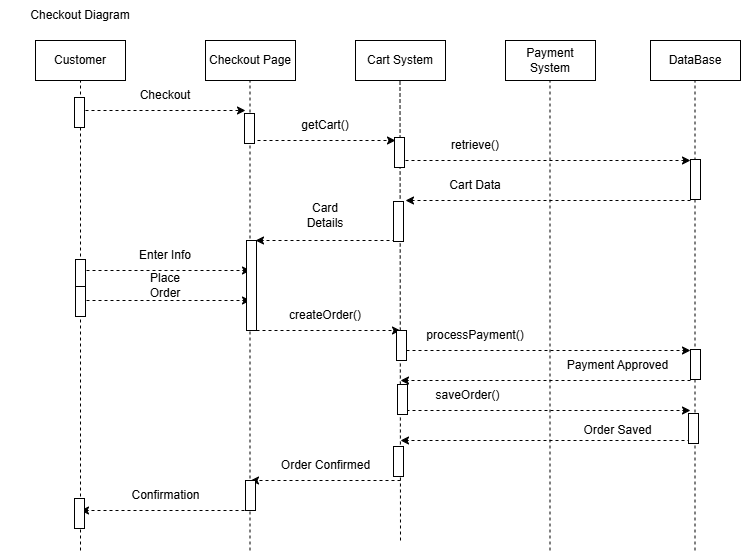

The diagram above was exported from draw.io. Its source (the exported page's mxGraphModel, read from the mxfile embedded in the PNG):
<mxGraphModel dx="1173" dy="597" grid="1" gridSize="10" guides="1" tooltips="1" connect="1" arrows="1" fold="1" page="1" pageScale="1" pageWidth="850" pageHeight="1100" math="0" shadow="0">
  <root>
    <mxCell id="0" />
    <mxCell id="1" parent="0" />
    <mxCell id="DzDsmuCRBj4EqkfbHitc-1" parent="1" style="rounded=0;whiteSpace=wrap;html=1;" value="Customer" vertex="1">
      <mxGeometry height="40" width="90" x="105" y="120" as="geometry" />
    </mxCell>
    <mxCell id="DzDsmuCRBj4EqkfbHitc-2" parent="1" style="rounded=0;whiteSpace=wrap;html=1;" value="Checkout Page" vertex="1">
      <mxGeometry height="40" width="90" x="275" y="120" as="geometry" />
    </mxCell>
    <mxCell id="DzDsmuCRBj4EqkfbHitc-3" parent="1" style="rounded=0;whiteSpace=wrap;html=1;" value="Cart System" vertex="1">
      <mxGeometry height="40" width="90" x="425" y="120" as="geometry" />
    </mxCell>
    <mxCell id="DzDsmuCRBj4EqkfbHitc-4" parent="1" style="rounded=0;whiteSpace=wrap;html=1;" value="Payment System" vertex="1">
      <mxGeometry height="40" width="90" x="575" y="120" as="geometry" />
    </mxCell>
    <mxCell id="DzDsmuCRBj4EqkfbHitc-5" edge="1" parent="1" style="endArrow=none;dashed=1;html=1;rounded=0;entryX=0.5;entryY=1;entryDx=0;entryDy=0;" target="DzDsmuCRBj4EqkfbHitc-1" value="">
      <mxGeometry height="50" relative="1" width="50" as="geometry">
        <mxPoint x="150" y="630" as="sourcePoint" />
        <mxPoint x="535" y="510" as="targetPoint" />
      </mxGeometry>
    </mxCell>
    <mxCell id="DzDsmuCRBj4EqkfbHitc-6" edge="1" parent="1" style="endArrow=none;dashed=1;html=1;rounded=0;entryX=0.5;entryY=1;entryDx=0;entryDy=0;" value="">
      <mxGeometry height="50" relative="1" width="50" as="geometry">
        <mxPoint x="319.5" y="630" as="sourcePoint" />
        <mxPoint x="319.5" y="160" as="targetPoint" />
      </mxGeometry>
    </mxCell>
    <mxCell id="DzDsmuCRBj4EqkfbHitc-7" edge="1" parent="1" style="endArrow=none;dashed=1;html=1;rounded=0;entryX=0.5;entryY=1;entryDx=0;entryDy=0;" value="">
      <mxGeometry height="50" relative="1" width="50" as="geometry">
        <mxPoint x="470" y="620" as="sourcePoint" />
        <mxPoint x="469.5" y="160" as="targetPoint" />
      </mxGeometry>
    </mxCell>
    <mxCell id="DzDsmuCRBj4EqkfbHitc-8" edge="1" parent="1" style="endArrow=none;dashed=1;html=1;rounded=0;entryX=0.5;entryY=1;entryDx=0;entryDy=0;" value="">
      <mxGeometry height="50" relative="1" width="50" as="geometry">
        <mxPoint x="619.5" y="630" as="sourcePoint" />
        <mxPoint x="619.5" y="160" as="targetPoint" />
      </mxGeometry>
    </mxCell>
    <mxCell id="DzDsmuCRBj4EqkfbHitc-9" edge="1" parent="1" style="endArrow=classic;html=1;rounded=0;dashed=1;" value="">
      <mxGeometry height="50" relative="1" width="50" as="geometry">
        <mxPoint x="155" y="190" as="sourcePoint" />
        <mxPoint x="315" y="190" as="targetPoint" />
      </mxGeometry>
    </mxCell>
    <mxCell id="DzDsmuCRBj4EqkfbHitc-10" edge="1" parent="1" style="endArrow=classic;html=1;rounded=0;dashed=1;" value="">
      <mxGeometry height="50" relative="1" width="50" as="geometry">
        <mxPoint x="315" y="220" as="sourcePoint" />
        <mxPoint x="465" y="220" as="targetPoint" />
      </mxGeometry>
    </mxCell>
    <mxCell id="DzDsmuCRBj4EqkfbHitc-11" edge="1" parent="1" style="endArrow=classic;html=1;rounded=0;dashed=1;" value="">
      <mxGeometry height="50" relative="1" width="50" as="geometry">
        <mxPoint x="475" y="240" as="sourcePoint" />
        <mxPoint x="760" y="240" as="targetPoint" />
      </mxGeometry>
    </mxCell>
    <mxCell id="DzDsmuCRBj4EqkfbHitc-12" edge="1" parent="1" style="endArrow=classic;html=1;rounded=0;dashed=1;" value="">
      <mxGeometry height="50" relative="1" width="50" as="geometry">
        <mxPoint x="760" y="280" as="sourcePoint" />
        <mxPoint x="475" y="280" as="targetPoint" />
      </mxGeometry>
    </mxCell>
    <mxCell id="DzDsmuCRBj4EqkfbHitc-13" edge="1" parent="1" style="endArrow=classic;html=1;rounded=0;dashed=1;" value="">
      <mxGeometry height="50" relative="1" width="50" as="geometry">
        <mxPoint x="465" y="320" as="sourcePoint" />
        <mxPoint x="325" y="320" as="targetPoint" />
      </mxGeometry>
    </mxCell>
    <mxCell id="DzDsmuCRBj4EqkfbHitc-14" edge="1" parent="1" style="endArrow=classic;html=1;rounded=0;dashed=1;" value="">
      <mxGeometry height="50" relative="1" width="50" as="geometry">
        <mxPoint x="150" y="350" as="sourcePoint" />
        <mxPoint x="320" y="350" as="targetPoint" />
      </mxGeometry>
    </mxCell>
    <mxCell id="DzDsmuCRBj4EqkfbHitc-15" parent="1" style="text;html=1;whiteSpace=wrap;strokeColor=none;fillColor=none;align=center;verticalAlign=middle;rounded=0;" value="Checkout" vertex="1">
      <mxGeometry height="30" width="60" x="205" y="160" as="geometry" />
    </mxCell>
    <mxCell id="DzDsmuCRBj4EqkfbHitc-16" parent="1" style="text;html=1;whiteSpace=wrap;strokeColor=none;fillColor=none;align=center;verticalAlign=middle;rounded=0;" value="getCart()" vertex="1">
      <mxGeometry height="30" width="60" x="365" y="190" as="geometry" />
    </mxCell>
    <mxCell id="DzDsmuCRBj4EqkfbHitc-17" parent="1" style="text;html=1;whiteSpace=wrap;strokeColor=none;fillColor=none;align=center;verticalAlign=middle;rounded=0;" value="retrieve()" vertex="1">
      <mxGeometry height="30" width="60" x="515" y="210" as="geometry" />
    </mxCell>
    <mxCell id="DzDsmuCRBj4EqkfbHitc-18" parent="1" style="text;html=1;whiteSpace=wrap;strokeColor=none;fillColor=none;align=center;verticalAlign=middle;rounded=0;" value="Cart Data" vertex="1">
      <mxGeometry height="30" width="60" x="515" y="250" as="geometry" />
    </mxCell>
    <mxCell id="DzDsmuCRBj4EqkfbHitc-19" parent="1" style="text;html=1;whiteSpace=wrap;strokeColor=none;fillColor=none;align=center;verticalAlign=middle;rounded=0;" value="Card Details" vertex="1">
      <mxGeometry height="30" width="60" x="365" y="280" as="geometry" />
    </mxCell>
    <mxCell id="DzDsmuCRBj4EqkfbHitc-20" parent="1" style="text;html=1;whiteSpace=wrap;strokeColor=none;fillColor=none;align=center;verticalAlign=middle;rounded=0;" value="Enter Info" vertex="1">
      <mxGeometry height="30" width="60" x="205" y="320" as="geometry" />
    </mxCell>
    <mxCell id="DzDsmuCRBj4EqkfbHitc-21" parent="1" style="rounded=0;whiteSpace=wrap;html=1;" value="DataBase" vertex="1">
      <mxGeometry height="40" width="90" x="720" y="120" as="geometry" />
    </mxCell>
    <mxCell id="DzDsmuCRBj4EqkfbHitc-22" edge="1" parent="1" style="endArrow=none;dashed=1;html=1;rounded=0;entryX=0.5;entryY=1;entryDx=0;entryDy=0;" value="">
      <mxGeometry height="50" relative="1" width="50" as="geometry">
        <mxPoint x="764.5" y="630" as="sourcePoint" />
        <mxPoint x="764.5" y="160" as="targetPoint" />
      </mxGeometry>
    </mxCell>
    <mxCell id="DzDsmuCRBj4EqkfbHitc-23" edge="1" parent="1" style="endArrow=classic;html=1;rounded=0;dashed=1;" value="">
      <mxGeometry height="50" relative="1" width="50" as="geometry">
        <mxPoint x="150" y="380" as="sourcePoint" />
        <mxPoint x="320" y="380" as="targetPoint" />
      </mxGeometry>
    </mxCell>
    <mxCell id="DzDsmuCRBj4EqkfbHitc-24" parent="1" style="text;html=1;whiteSpace=wrap;strokeColor=none;fillColor=none;align=center;verticalAlign=middle;rounded=0;" value="Place Order" vertex="1">
      <mxGeometry height="30" width="60" x="205" y="350" as="geometry" />
    </mxCell>
    <mxCell id="DzDsmuCRBj4EqkfbHitc-25" edge="1" parent="1" style="endArrow=classic;html=1;rounded=0;dashed=1;" value="">
      <mxGeometry height="50" relative="1" width="50" as="geometry">
        <mxPoint x="320" y="410" as="sourcePoint" />
        <mxPoint x="470" y="410" as="targetPoint" />
      </mxGeometry>
    </mxCell>
    <mxCell id="DzDsmuCRBj4EqkfbHitc-26" parent="1" style="text;html=1;whiteSpace=wrap;strokeColor=none;fillColor=none;align=center;verticalAlign=middle;rounded=0;" value="createOrder()" vertex="1">
      <mxGeometry height="30" width="60" x="365" y="380" as="geometry" />
    </mxCell>
    <mxCell id="DzDsmuCRBj4EqkfbHitc-27" edge="1" parent="1" style="endArrow=classic;html=1;rounded=0;dashed=1;" value="">
      <mxGeometry height="50" relative="1" width="50" as="geometry">
        <mxPoint x="470" y="430" as="sourcePoint" />
        <mxPoint x="760" y="430" as="targetPoint" />
      </mxGeometry>
    </mxCell>
    <mxCell id="DzDsmuCRBj4EqkfbHitc-28" edge="1" parent="1" style="endArrow=classic;html=1;rounded=0;dashed=1;" value="">
      <mxGeometry height="50" relative="1" width="50" as="geometry">
        <mxPoint x="470" y="490" as="sourcePoint" />
        <mxPoint x="760" y="490" as="targetPoint" />
      </mxGeometry>
    </mxCell>
    <mxCell id="DzDsmuCRBj4EqkfbHitc-29" edge="1" parent="1" style="endArrow=classic;html=1;rounded=0;dashed=1;" value="">
      <mxGeometry height="50" relative="1" width="50" as="geometry">
        <mxPoint x="760" y="460" as="sourcePoint" />
        <mxPoint x="470" y="460" as="targetPoint" />
      </mxGeometry>
    </mxCell>
    <mxCell id="DzDsmuCRBj4EqkfbHitc-30" edge="1" parent="1" style="endArrow=classic;html=1;rounded=0;dashed=1;" value="">
      <mxGeometry height="50" relative="1" width="50" as="geometry">
        <mxPoint x="760" y="520" as="sourcePoint" />
        <mxPoint x="470" y="520" as="targetPoint" />
      </mxGeometry>
    </mxCell>
    <mxCell id="DzDsmuCRBj4EqkfbHitc-31" edge="1" parent="1" style="endArrow=classic;html=1;rounded=0;dashed=1;" value="">
      <mxGeometry height="50" relative="1" width="50" as="geometry">
        <mxPoint x="470" y="560" as="sourcePoint" />
        <mxPoint x="320" y="560" as="targetPoint" />
      </mxGeometry>
    </mxCell>
    <mxCell id="DzDsmuCRBj4EqkfbHitc-32" edge="1" parent="1" style="endArrow=classic;html=1;rounded=0;dashed=1;" value="">
      <mxGeometry height="50" relative="1" width="50" as="geometry">
        <mxPoint x="320" y="590" as="sourcePoint" />
        <mxPoint x="150" y="590" as="targetPoint" />
      </mxGeometry>
    </mxCell>
    <mxCell id="DzDsmuCRBj4EqkfbHitc-33" parent="1" style="text;html=1;whiteSpace=wrap;strokeColor=none;fillColor=none;align=center;verticalAlign=middle;rounded=0;" value="processPayment()" vertex="1">
      <mxGeometry height="30" width="60" x="515" y="400" as="geometry" />
    </mxCell>
    <mxCell id="DzDsmuCRBj4EqkfbHitc-34" parent="1" style="text;html=1;whiteSpace=wrap;strokeColor=none;fillColor=none;align=center;verticalAlign=middle;rounded=0;" value="Payment Approved" vertex="1">
      <mxGeometry height="30" width="115" x="630" y="430" as="geometry" />
    </mxCell>
    <mxCell id="DzDsmuCRBj4EqkfbHitc-35" parent="1" style="text;html=1;whiteSpace=wrap;strokeColor=none;fillColor=none;align=center;verticalAlign=middle;rounded=0;" value="saveOrder()" vertex="1">
      <mxGeometry height="30" width="115" x="480" y="460" as="geometry" />
    </mxCell>
    <mxCell id="DzDsmuCRBj4EqkfbHitc-36" parent="1" style="text;html=1;whiteSpace=wrap;strokeColor=none;fillColor=none;align=center;verticalAlign=middle;rounded=0;" value="Order Saved" vertex="1">
      <mxGeometry height="30" width="115" x="630" y="495" as="geometry" />
    </mxCell>
    <mxCell id="DzDsmuCRBj4EqkfbHitc-37" parent="1" style="text;html=1;whiteSpace=wrap;strokeColor=none;fillColor=none;align=center;verticalAlign=middle;rounded=0;" value="Order Confirmed" vertex="1">
      <mxGeometry height="30" width="115" x="337.5" y="530" as="geometry" />
    </mxCell>
    <mxCell id="DzDsmuCRBj4EqkfbHitc-38" parent="1" style="text;html=1;whiteSpace=wrap;strokeColor=none;fillColor=none;align=center;verticalAlign=middle;rounded=0;" value="Confirmation" vertex="1">
      <mxGeometry height="30" width="115" x="177.5" y="560" as="geometry" />
    </mxCell>
    <mxCell id="DzDsmuCRBj4EqkfbHitc-39" parent="1" style="text;html=1;whiteSpace=wrap;strokeColor=none;fillColor=none;align=center;verticalAlign=middle;rounded=0;" value="Checkout Diagram" vertex="1">
      <mxGeometry height="30" width="160" x="70" y="80" as="geometry" />
    </mxCell>
    <mxCell id="uf0C16jxjgYbh3g_U2BX-1" parent="1" style="rounded=0;whiteSpace=wrap;html=1;rotation=-90;" value="" vertex="1">
      <mxGeometry height="10" width="30" x="134" y="187" as="geometry" />
    </mxCell>
    <mxCell id="uf0C16jxjgYbh3g_U2BX-2" parent="1" style="rounded=0;whiteSpace=wrap;html=1;rotation=-90;" value="" vertex="1">
      <mxGeometry height="10" width="30" x="304" y="203" as="geometry" />
    </mxCell>
    <mxCell id="uf0C16jxjgYbh3g_U2BX-3" parent="1" style="rounded=0;whiteSpace=wrap;html=1;rotation=-90;" value="" vertex="1">
      <mxGeometry height="10" width="30" x="454" y="227" as="geometry" />
    </mxCell>
    <mxCell id="uf0C16jxjgYbh3g_U2BX-4" parent="1" style="rounded=0;whiteSpace=wrap;html=1;rotation=-90;" value="" vertex="1">
      <mxGeometry height="10" width="40" x="745" y="254" as="geometry" />
    </mxCell>
    <mxCell id="uf0C16jxjgYbh3g_U2BX-5" parent="1" style="rounded=0;whiteSpace=wrap;html=1;rotation=-90;" value="" vertex="1">
      <mxGeometry height="10" width="40" x="448" y="296" as="geometry" />
    </mxCell>
    <mxCell id="uf0C16jxjgYbh3g_U2BX-6" parent="1" style="rounded=0;whiteSpace=wrap;html=1;rotation=-90;" value="" vertex="1">
      <mxGeometry height="10" width="90" x="276" y="360" as="geometry" />
    </mxCell>
    <mxCell id="uf0C16jxjgYbh3g_U2BX-7" parent="1" style="rounded=0;whiteSpace=wrap;html=1;rotation=-90;" value="" vertex="1">
      <mxGeometry height="10" width="30" x="135" y="349" as="geometry" />
    </mxCell>
    <mxCell id="uf0C16jxjgYbh3g_U2BX-8" parent="1" style="rounded=0;whiteSpace=wrap;html=1;rotation=-90;" value="" vertex="1">
      <mxGeometry height="10" width="30" x="135" y="376" as="geometry" />
    </mxCell>
    <mxCell id="uf0C16jxjgYbh3g_U2BX-9" parent="1" style="rounded=0;whiteSpace=wrap;html=1;rotation=-90;" value="" vertex="1">
      <mxGeometry height="10" width="30" x="456" y="420" as="geometry" />
    </mxCell>
    <mxCell id="uf0C16jxjgYbh3g_U2BX-10" parent="1" style="rounded=0;whiteSpace=wrap;html=1;rotation=-90;" value="" vertex="1">
      <mxGeometry height="10" width="30" x="750" y="439" as="geometry" />
    </mxCell>
    <mxCell id="uf0C16jxjgYbh3g_U2BX-11" parent="1" style="rounded=0;whiteSpace=wrap;html=1;rotation=-90;" value="" vertex="1">
      <mxGeometry height="10" width="30" x="457" y="474" as="geometry" />
    </mxCell>
    <mxCell id="uf0C16jxjgYbh3g_U2BX-12" parent="1" style="rounded=0;whiteSpace=wrap;html=1;rotation=-90;" value="" vertex="1">
      <mxGeometry height="10" width="30" x="748" y="503" as="geometry" />
    </mxCell>
    <mxCell id="uf0C16jxjgYbh3g_U2BX-13" parent="1" style="rounded=0;whiteSpace=wrap;html=1;rotation=-90;" value="" vertex="1">
      <mxGeometry height="10" width="30" x="453" y="536" as="geometry" />
    </mxCell>
    <mxCell id="uf0C16jxjgYbh3g_U2BX-14" parent="1" style="rounded=0;whiteSpace=wrap;html=1;rotation=-90;" value="" vertex="1">
      <mxGeometry height="10" width="30" x="305" y="570" as="geometry" />
    </mxCell>
    <mxCell id="uf0C16jxjgYbh3g_U2BX-15" parent="1" style="rounded=0;whiteSpace=wrap;html=1;rotation=-90;" value="" vertex="1">
      <mxGeometry height="10" width="30" x="134" y="588" as="geometry" />
    </mxCell>
  </root>
</mxGraphModel>